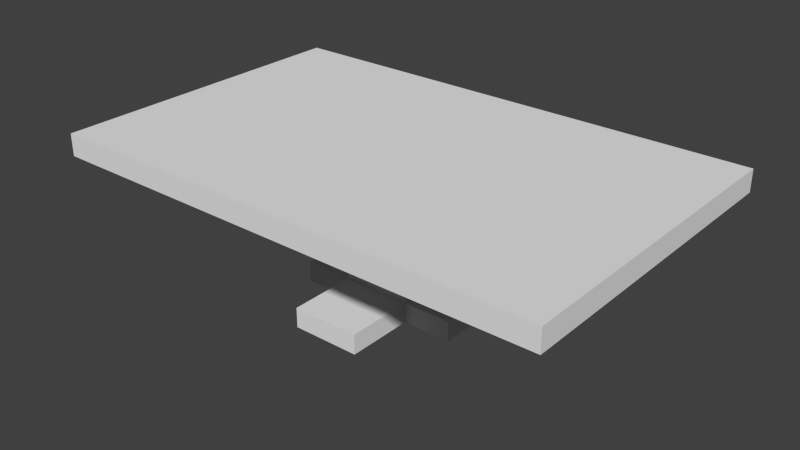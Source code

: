 # Source: table2.blend  (saved by Blender 2.76.0; exported with 4.5.12 LTS)
import bpy
from mathutils import Matrix  # noqa: F401  (used for matrix-valued properties, if any)

bpy.ops.wm.read_factory_settings(use_empty=True)
scene = bpy.context.scene
scene.name = 'Scene'

# ---- collections
col_collection_1 = bpy.data.collections.new('Collection 1'); scene.collection.children.link(col_collection_1)

# ---- materials (node trees are filled in below, after node groups)
mat_table_001 = bpy.data.materials.new('Table.001')
mat_table_001.alpha_threshold = 0.0
mat_table_001.use_transparent_shadow = False
mat_table_001.roughness = 0.5

# ---- material node trees

# ---- world
world_world = bpy.data.worlds.new('World'); scene.world = world_world
world_world.color = (0.05088, 0.05088, 0.05088)
world_world.use_sun_shadow = False
world_world.sun_shadow_jitter_overblur = 0.0
world_world.cycles.sampling_method = 'MANUAL'
world_world.cycles.sample_map_resolution = 256

# ---- meshes
me_cube_003 = bpy.data.meshes.new('Cube.003')
me_cube_003.from_pydata([(0.5511, -1.641, 0.3208), (0.5511, -0.5511, 0.3208), (4.101, -2.602, 2.005), (4.101, -2.602, 2.365), (0.5511, -0.5511, 2.079), (0.5511, -0.5511, -0.002152), (0.5511, -1.641, -0.002152), (1.337, -0.5511, 0.3208), (1.337, -0.5511, -0.002152), (-0.5511, -1.641, 0.3208), (-0.5511, -0.5511, 0.3208), (-4.101, -2.602, 2.005), (-4.101, -2.602, 2.365), (0.0, -0.5511, 0.3208), (-0.5511, -0.5511, 2.079), (-0.5511, -0.5511, -0.002152), (0.0, -2.602, 2.365), (0.0, -2.602, 2.005), (0.0, -0.5511, 2.079), (0.0, -0.5511, -0.002152), (0.0, -1.641, 0.3208), (-0.5511, -1.641, -0.002152), (0.0, -1.641, -0.002152), (-1.337, -0.5511, 0.3208), (-1.337, -0.5511, -0.002152), (0.5511, 0.0, -0.002152), (0.5511, 1.641, 0.3208), (0.5511, 0.5511, 0.3208), (4.101, 2.602, 2.005), (4.101, 2.602, 2.365), (0.5511, 0.0, 0.3208), (0.5511, 0.5511, 2.079), (0.5511, 0.5511, -0.002152), (0.5511, 0.0, 2.079), (4.101, 0.0, 2.365), (4.101, 0.0, 2.005), (0.5511, 1.641, -0.002152), (1.337, 0.0, -0.002152), (1.337, 0.5511, 0.3208), (1.337, 0.0, 0.3208), (1.337, 0.5511, -0.002152), (-0.5511, 0.0, -0.002152), (0.0, 0.0, 2.079), (-0.5511, 1.641, 0.3208), (-0.5511, 0.5511, 0.3208), (-4.101, 2.602, 2.005), (-4.101, 2.602, 2.365), (-0.5511, 0.0, 0.3208), (0.0, 0.5511, 0.3208), (-0.5511, 0.5511, 2.079), (-0.5511, 0.5511, -0.002152), (0.0, 2.602, 2.365), (0.0, 2.602, 2.005), (0.0, 0.0, -0.002152), (-0.5511, 0.0, 2.079), (-4.101, 0.0, 2.365), (-4.101, 0.0, 2.005), (0.0, 0.0, 2.365), (0.0, 0.0, 2.005), (0.0, 0.5511, 2.079), (0.0, 0.5511, -0.002152), (0.0, 1.641, 0.3208), (-0.5511, 1.641, -0.002152), (0.0, 1.641, -0.002152), (-1.337, 0.0, -0.002152), (-1.337, 0.5511, 0.3208), (-1.337, 0.0, 0.3208), (-1.337, 0.5511, -0.002152)], [], [(5, 25, 37), (5, 37, 8), (4, 33, 42), (4, 42, 18), (34, 3, 2), (34, 2, 35), (33, 4, 1), (33, 1, 30), (39, 7, 8), (39, 8, 37), (0, 20, 22), (0, 22, 6), (4, 18, 13), (4, 13, 1), (20, 0, 1), (20, 1, 13), (3, 16, 17), (3, 17, 2), (1, 5, 8), (1, 8, 7), (19, 5, 6), (19, 6, 22), (3, 34, 57), (3, 57, 16), (0, 6, 5), (0, 5, 1), (17, 58, 35), (17, 35, 2), (19, 53, 25), (19, 25, 5), (30, 1, 7), (30, 7, 39), (15, 24, 64), (15, 64, 41), (14, 18, 42), (14, 42, 54), (55, 56, 11), (55, 11, 12), (54, 47, 10), (54, 10, 14), (66, 64, 24), (66, 24, 23), (9, 21, 22), (9, 22, 20), (14, 10, 13), (14, 13, 18), (10, 9, 20), (10, 20, 13), (12, 11, 17), (12, 17, 16), (10, 23, 24), (10, 24, 15), (19, 22, 21), (19, 21, 15), (12, 16, 57), (12, 57, 55), (15, 21, 9), (15, 9, 10), (17, 11, 56), (17, 56, 58), (19, 15, 41), (19, 41, 53), (47, 66, 23), (47, 23, 10), (32, 40, 37), (32, 37, 25), (31, 59, 42), (31, 42, 33), (34, 35, 28), (34, 28, 29), (33, 30, 27), (33, 27, 31), (39, 37, 40), (39, 40, 38), (26, 36, 63), (26, 63, 61), (31, 27, 48), (31, 48, 59), (27, 26, 61), (27, 61, 48), (29, 28, 52), (29, 52, 51), (27, 38, 40), (27, 40, 32), (60, 63, 36), (60, 36, 32), (29, 51, 57), (29, 57, 34), (32, 36, 26), (32, 26, 27), (52, 28, 35), (52, 35, 58), (60, 32, 25), (60, 25, 53), (30, 39, 38), (30, 38, 27), (50, 41, 64), (50, 64, 67), (49, 54, 42), (49, 42, 59), (55, 46, 45), (55, 45, 56), (54, 49, 44), (54, 44, 47), (66, 65, 67), (66, 67, 64), (43, 61, 63), (43, 63, 62), (49, 59, 48), (49, 48, 44), (44, 48, 61), (44, 61, 43), (46, 51, 52), (46, 52, 45), (44, 50, 67), (44, 67, 65), (60, 50, 62), (60, 62, 63), (46, 55, 57), (46, 57, 51), (50, 44, 43), (50, 43, 62), (52, 58, 56), (52, 56, 45), (60, 53, 41), (60, 41, 50), (47, 44, 65), (47, 65, 66)])
me_cube_003.materials.append(mat_table_001)
me_cube_003.use_remesh_preserve_volume = False
me_cube_003.use_remesh_preserve_attributes = False
me_cube_003.use_mirror_vertex_groups = False
me_cube_003.update()

# ---- objects
ob_cube_001 = bpy.data.objects.new('Cube.001', me_cube_003)

# ---- transforms, parenting, visibility, modifiers, constraints
ob_cube_001.location = (0.0, 0.0, 0.0)
ob_cube_001.lineart.crease_threshold = 0.0

# ---- collection membership
col_collection_1.objects.link(ob_cube_001)

# ---- scene / render settings (as saved in the file)
scene.frame_start = 1; scene.frame_end = 250; scene.frame_set(1)
scene.render.engine = 'BLENDER_EEVEE_NEXT'
scene.render.resolution_percentage = 50
scene.render.dither_intensity = 0.0
scene.cycles.use_denoising = False
scene.cycles.samples = 10
scene.cycles.sampling_pattern = 'TABULATED_SOBOL'
scene.cycles.light_sampling_threshold = 0.0
scene.cycles.use_adaptive_sampling = False
scene.cycles.use_light_tree = False
scene.cycles.blur_glossy = 0.0
scene.cycles.pixel_filter_type = 'GAUSSIAN'
scene.cycles.sample_clamp_indirect = 0.0
scene.view_settings.view_transform = 'Standard'
bpy.context.view_layer.update()

# ---- added for rendering (the .blend has no active camera and no usable light): camera, sun
cam_auto = bpy.data.cameras.new('AutoCamera')
cam_auto.lens = 50.0
cam_auto.sensor_width = 36.0
cam_auto.clip_end = 1000.0
ob_auto_camera = bpy.data.objects.new('AutoCamera', cam_auto)
scene.collection.objects.link(ob_auto_camera)
ob_auto_camera.location = (9.24977, -11.0997, 8.58123)
ob_auto_camera.rotation_euler = (1.09748, -7.21219e-08, 0.694738)
scene.camera = ob_auto_camera
light_auto_sun = bpy.data.lights.new('AutoSun', 'SUN')
light_auto_sun.energy = 3.0
light_auto_sun.angle = 0.0523599
ob_auto_sun = bpy.data.objects.new('AutoSun', light_auto_sun)
scene.collection.objects.link(ob_auto_sun)
ob_auto_sun.rotation_euler = (0.872665, 0.174533, 0.523599)
bpy.context.view_layer.update()
